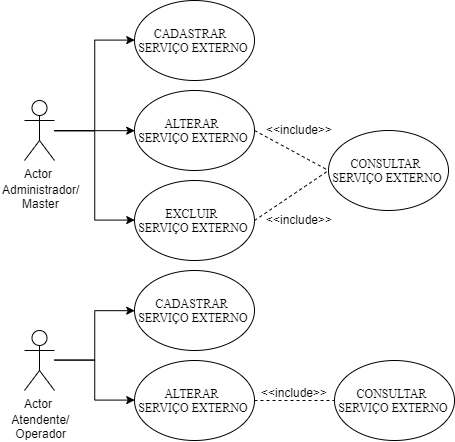

The diagram above was exported from draw.io. Its source (the exported page's mxGraphModel, read from the mxfile embedded in the PNG):
<mxGraphModel dx="1158" dy="411" grid="1" gridSize="10" guides="1" tooltips="1" connect="1" arrows="1" fold="1" page="1" pageScale="1" pageWidth="1169" pageHeight="827" math="0" shadow="0">
  <root>
    <mxCell id="0" />
    <mxCell id="1" parent="0" />
    <mxCell id="5UW5ZbT9FBOBR9tg0OMJ-15" style="edgeStyle=orthogonalEdgeStyle;rounded=0;orthogonalLoop=1;jettySize=auto;html=1;entryX=0;entryY=0.5;entryDx=0;entryDy=0;" edge="1" parent="1" source="5UW5ZbT9FBOBR9tg0OMJ-3" target="5UW5ZbT9FBOBR9tg0OMJ-5">
      <mxGeometry relative="1" as="geometry" />
    </mxCell>
    <mxCell id="5UW5ZbT9FBOBR9tg0OMJ-16" style="edgeStyle=orthogonalEdgeStyle;rounded=0;orthogonalLoop=1;jettySize=auto;html=1;entryX=0;entryY=0.5;entryDx=0;entryDy=0;" edge="1" parent="1" source="5UW5ZbT9FBOBR9tg0OMJ-3" target="5UW5ZbT9FBOBR9tg0OMJ-7">
      <mxGeometry relative="1" as="geometry" />
    </mxCell>
    <mxCell id="5UW5ZbT9FBOBR9tg0OMJ-17" style="edgeStyle=orthogonalEdgeStyle;rounded=0;orthogonalLoop=1;jettySize=auto;html=1;entryX=0;entryY=0.5;entryDx=0;entryDy=0;" edge="1" parent="1" source="5UW5ZbT9FBOBR9tg0OMJ-3" target="5UW5ZbT9FBOBR9tg0OMJ-6">
      <mxGeometry relative="1" as="geometry" />
    </mxCell>
    <mxCell id="5UW5ZbT9FBOBR9tg0OMJ-3" value="Actor" style="shape=umlActor;verticalLabelPosition=bottom;labelBackgroundColor=#ffffff;verticalAlign=top;html=1;" vertex="1" parent="1">
      <mxGeometry x="160" y="220" width="30" height="60" as="geometry" />
    </mxCell>
    <mxCell id="5UW5ZbT9FBOBR9tg0OMJ-5" value="&lt;font face=&quot;Times New Roman&quot;&gt;CADASTRAR&amp;nbsp; &lt;br&gt;SERVIÇO EXTERNO&lt;br&gt;&lt;/font&gt;" style="ellipse;whiteSpace=wrap;html=1;" vertex="1" parent="1">
      <mxGeometry x="270" y="120" width="120" height="80" as="geometry" />
    </mxCell>
    <mxCell id="5UW5ZbT9FBOBR9tg0OMJ-6" value="&lt;font face=&quot;Times New Roman&quot;&gt;ALTERAR&amp;nbsp;&lt;br&gt;&lt;/font&gt;&lt;span style=&quot;font-family: &amp;#34;times new roman&amp;#34;&quot;&gt;SERVIÇO EXTERNO&lt;/span&gt;" style="ellipse;whiteSpace=wrap;html=1;" vertex="1" parent="1">
      <mxGeometry x="270" y="210" width="120" height="80" as="geometry" />
    </mxCell>
    <mxCell id="5UW5ZbT9FBOBR9tg0OMJ-7" value="&lt;font face=&quot;Times New Roman&quot;&gt;EXCLUIR&amp;nbsp;&lt;br&gt;&lt;/font&gt;&lt;span style=&quot;font-family: &amp;#34;times new roman&amp;#34;&quot;&gt;SERVIÇO EXTERNO&lt;/span&gt;&lt;font face=&quot;Times New Roman&quot;&gt;&lt;br&gt;&lt;/font&gt;" style="ellipse;whiteSpace=wrap;html=1;" vertex="1" parent="1">
      <mxGeometry x="270" y="300" width="120" height="80" as="geometry" />
    </mxCell>
    <mxCell id="5UW5ZbT9FBOBR9tg0OMJ-8" value="&lt;font face=&quot;Times New Roman&quot;&gt;CONSULTAR&amp;nbsp;&lt;br&gt;&lt;/font&gt;&lt;span style=&quot;font-family: &amp;#34;times new roman&amp;#34;&quot;&gt;SERVIÇO EXTERNO&lt;/span&gt;&lt;font face=&quot;Times New Roman&quot;&gt;&lt;br&gt;&lt;/font&gt;" style="ellipse;whiteSpace=wrap;html=1;" vertex="1" parent="1">
      <mxGeometry x="464" y="250" width="120" height="80" as="geometry" />
    </mxCell>
    <mxCell id="5UW5ZbT9FBOBR9tg0OMJ-11" value="" style="endArrow=none;dashed=1;html=1;entryX=0;entryY=0.5;entryDx=0;entryDy=0;" edge="1" parent="1" target="5UW5ZbT9FBOBR9tg0OMJ-8">
      <mxGeometry width="50" height="50" relative="1" as="geometry">
        <mxPoint x="390" y="340" as="sourcePoint" />
        <mxPoint x="440" y="290" as="targetPoint" />
      </mxGeometry>
    </mxCell>
    <mxCell id="5UW5ZbT9FBOBR9tg0OMJ-12" value="" style="endArrow=none;dashed=1;html=1;exitX=1;exitY=0.5;exitDx=0;exitDy=0;entryX=0;entryY=0.5;entryDx=0;entryDy=0;" edge="1" parent="1" source="5UW5ZbT9FBOBR9tg0OMJ-6" target="5UW5ZbT9FBOBR9tg0OMJ-8">
      <mxGeometry width="50" height="50" relative="1" as="geometry">
        <mxPoint x="414" y="280" as="sourcePoint" />
        <mxPoint x="464" y="230" as="targetPoint" />
      </mxGeometry>
    </mxCell>
    <mxCell id="5UW5ZbT9FBOBR9tg0OMJ-13" value="&amp;lt;&amp;lt;include&amp;gt;&amp;gt;" style="text;html=1;resizable=0;points=[];autosize=1;align=left;verticalAlign=top;spacingTop=-4;" vertex="1" parent="1">
      <mxGeometry x="400" y="240" width="80" height="20" as="geometry" />
    </mxCell>
    <mxCell id="5UW5ZbT9FBOBR9tg0OMJ-14" value="&amp;lt;&amp;lt;include&amp;gt;&amp;gt;" style="text;html=1;resizable=0;points=[];autosize=1;align=left;verticalAlign=top;spacingTop=-4;" vertex="1" parent="1">
      <mxGeometry x="400" y="330" width="80" height="20" as="geometry" />
    </mxCell>
    <mxCell id="5UW5ZbT9FBOBR9tg0OMJ-18" value="Administrador/&lt;br&gt;&amp;nbsp; &amp;nbsp; &amp;nbsp; Master" style="text;html=1;resizable=0;points=[];autosize=1;align=left;verticalAlign=top;spacingTop=-4;" vertex="1" parent="1">
      <mxGeometry x="136" y="300" width="90" height="30" as="geometry" />
    </mxCell>
    <mxCell id="5UW5ZbT9FBOBR9tg0OMJ-47" style="edgeStyle=orthogonalEdgeStyle;rounded=0;orthogonalLoop=1;jettySize=auto;html=1;entryX=0;entryY=0.5;entryDx=0;entryDy=0;" edge="1" parent="1" source="5UW5ZbT9FBOBR9tg0OMJ-50" target="5UW5ZbT9FBOBR9tg0OMJ-51">
      <mxGeometry relative="1" as="geometry" />
    </mxCell>
    <mxCell id="5UW5ZbT9FBOBR9tg0OMJ-49" style="edgeStyle=orthogonalEdgeStyle;rounded=0;orthogonalLoop=1;jettySize=auto;html=1;entryX=0;entryY=0.5;entryDx=0;entryDy=0;" edge="1" parent="1" source="5UW5ZbT9FBOBR9tg0OMJ-50" target="5UW5ZbT9FBOBR9tg0OMJ-52">
      <mxGeometry relative="1" as="geometry" />
    </mxCell>
    <mxCell id="5UW5ZbT9FBOBR9tg0OMJ-50" value="Actor" style="shape=umlActor;verticalLabelPosition=bottom;labelBackgroundColor=#ffffff;verticalAlign=top;html=1;" vertex="1" parent="1">
      <mxGeometry x="160" y="450" width="30" height="60" as="geometry" />
    </mxCell>
    <mxCell id="5UW5ZbT9FBOBR9tg0OMJ-51" value="&lt;font face=&quot;Times New Roman&quot;&gt;CADASTRAR&amp;nbsp;&lt;br&gt;&lt;/font&gt;&lt;span style=&quot;font-family: &amp;#34;times new roman&amp;#34;&quot;&gt;SERVIÇO EXTERNO&lt;/span&gt;&lt;font face=&quot;Times New Roman&quot;&gt;&lt;br&gt;&lt;/font&gt;" style="ellipse;whiteSpace=wrap;html=1;" vertex="1" parent="1">
      <mxGeometry x="270" y="390" width="120" height="80" as="geometry" />
    </mxCell>
    <mxCell id="5UW5ZbT9FBOBR9tg0OMJ-52" value="&lt;font face=&quot;Times New Roman&quot;&gt;ALTERAR&amp;nbsp;&lt;br&gt;&lt;/font&gt;&lt;span style=&quot;font-family: &amp;#34;times new roman&amp;#34;&quot;&gt;SERVIÇO EXTERNO&lt;/span&gt;&lt;font face=&quot;Times New Roman&quot;&gt;&lt;br&gt;&lt;/font&gt;" style="ellipse;whiteSpace=wrap;html=1;" vertex="1" parent="1">
      <mxGeometry x="270" y="480" width="120" height="80" as="geometry" />
    </mxCell>
    <mxCell id="5UW5ZbT9FBOBR9tg0OMJ-54" value="&lt;font face=&quot;Times New Roman&quot;&gt;CONSULTAR&amp;nbsp;&lt;br&gt;&lt;/font&gt;&lt;span style=&quot;font-family: &amp;#34;times new roman&amp;#34;&quot;&gt;SERVIÇO EXTERNO&lt;/span&gt;&lt;font face=&quot;Times New Roman&quot;&gt;&lt;br&gt;&lt;/font&gt;" style="ellipse;whiteSpace=wrap;html=1;" vertex="1" parent="1">
      <mxGeometry x="470" y="480" width="120" height="80" as="geometry" />
    </mxCell>
    <mxCell id="5UW5ZbT9FBOBR9tg0OMJ-56" value="" style="endArrow=none;dashed=1;html=1;exitX=1;exitY=0.5;exitDx=0;exitDy=0;entryX=0;entryY=0.5;entryDx=0;entryDy=0;" edge="1" parent="1" source="5UW5ZbT9FBOBR9tg0OMJ-52" target="5UW5ZbT9FBOBR9tg0OMJ-54">
      <mxGeometry width="50" height="50" relative="1" as="geometry">
        <mxPoint x="414" y="550" as="sourcePoint" />
        <mxPoint x="464" y="500" as="targetPoint" />
      </mxGeometry>
    </mxCell>
    <mxCell id="5UW5ZbT9FBOBR9tg0OMJ-57" value="&amp;lt;&amp;lt;include&amp;gt;&amp;gt;" style="text;html=1;resizable=0;points=[];autosize=1;align=left;verticalAlign=top;spacingTop=-4;" vertex="1" parent="1">
      <mxGeometry x="395" y="503" width="80" height="20" as="geometry" />
    </mxCell>
    <mxCell id="5UW5ZbT9FBOBR9tg0OMJ-59" value="&amp;nbsp; &amp;nbsp;Atendente/&lt;br&gt;&amp;nbsp; &amp;nbsp; Operador" style="text;html=1;resizable=0;points=[];autosize=1;align=left;verticalAlign=top;spacingTop=-4;" vertex="1" parent="1">
      <mxGeometry x="136" y="530" width="80" height="30" as="geometry" />
    </mxCell>
  </root>
</mxGraphModel>